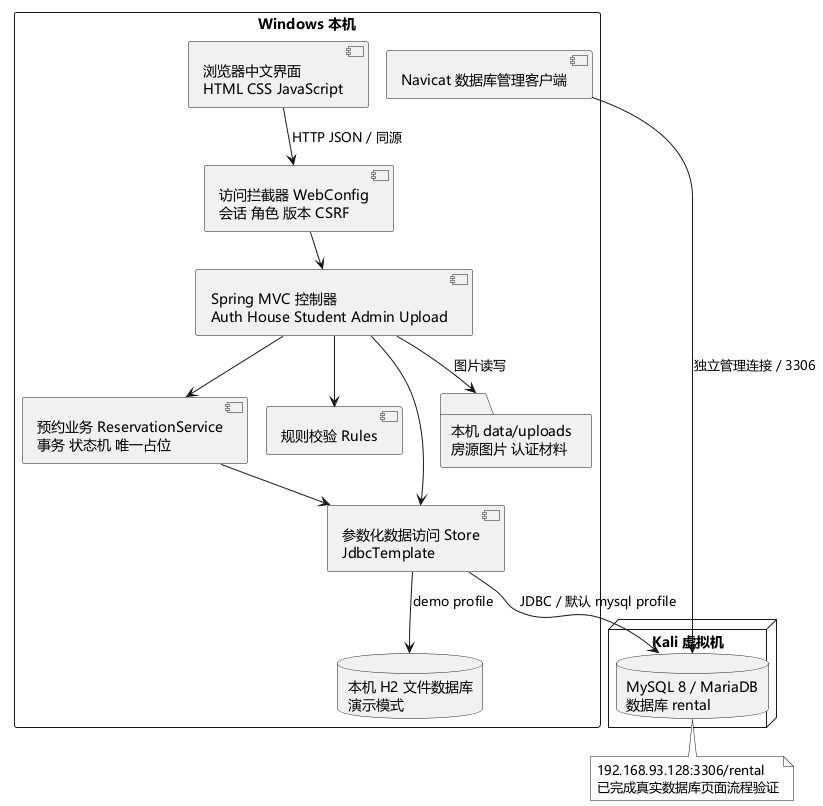

The diagram above was rendered by PlantUML. Its source (embedded in the PNG):
@startuml
!pragma layout smetana
skinparam defaultFontName Microsoft YaHei
skinparam monochrome true
skinparam shadowing false
rectangle "Windows 本机" {
 component "Navicat 数据库管理客户端" as Navicat
 component "浏览器中文界面\nHTML CSS JavaScript" as Browser
 component "Spring MVC 控制器\nAuth House Student Admin Upload" as Controllers
 component "访问拦截器 WebConfig\n会话 角色 版本 CSRF" as Guard
 component "预约业务 ReservationService\n事务 状态机 唯一占位" as Service
 component "规则校验 Rules" as Rules
 component "参数化数据访问 Store\nJdbcTemplate" as Store
 database "本机 H2 文件数据库\n演示模式" as H2
 folder "本机 data/uploads\n房源图片 认证材料" as Files
}
node "Kali 虚拟机" {
 database "MySQL 8 / MariaDB\n数据库 rental" as MySQL
}
Browser --> Guard : HTTP JSON / 同源
Guard --> Controllers
Controllers --> Rules
Controllers --> Service
Controllers --> Store
Service --> Store
Store --> H2 : demo profile
Store --> MySQL : JDBC / 默认 mysql profile
Navicat --> MySQL : 独立管理连接 / 3306
Controllers --> Files : 图片读写
note bottom of MySQL
192.168.93.128:3306/rental
已完成真实数据库页面流程验证
end note
@enduml